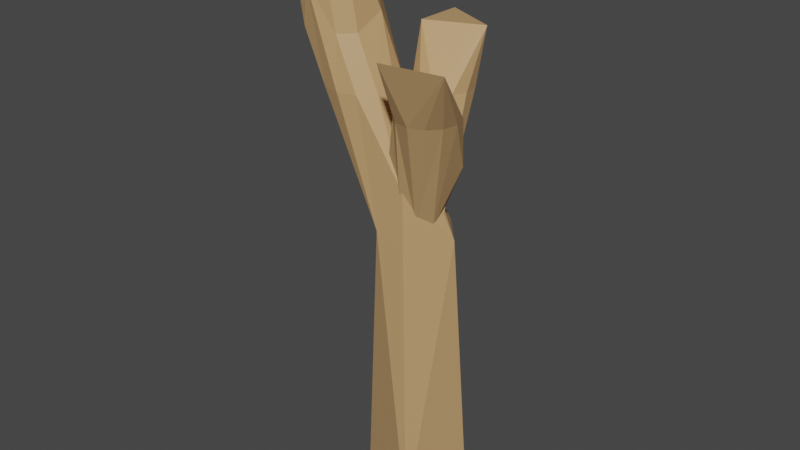 # Source: deadTree.blend  (saved by Blender 2.80.75; exported with 4.5.12 LTS)
import bpy
from mathutils import Matrix  # noqa: F401  (used for matrix-valued properties, if any)

bpy.ops.wm.read_factory_settings(use_empty=True)
scene = bpy.context.scene
scene.name = 'Scene'

# ---- collections
col_collection = bpy.data.collections.new('Collection'); scene.collection.children.link(col_collection)

# ---- materials (node trees are filled in below, after node groups)
mat_material_002 = bpy.data.materials.new('Material.002')
mat_material_002.use_transparent_shadow = False

# ---- material node trees
mat_material_002.use_nodes = True; mat_material_002.node_tree.nodes.clear()
_N = mat_material_002.node_tree.nodes; _L = mat_material_002.node_tree.links
n0 = _N.new('ShaderNodeOutputMaterial'); n0.name = 'Material Output'; n0.location = (300, 300)
n1 = _N.new('ShaderNodeBsdfPrincipled'); n1.name = 'Principled BSDF'; n1.location = (10, 300)
n1.distribution = 'GGX'
n1.subsurface_method = 'BURLEY'
n1.inputs[0].default_value = (0.5333, 0.3231, 0.147, 1.0)
n1.inputs[3].default_value = 1.45
n1.inputs[27].default_value = (0.0, 0.0, 0.0, 1.0)
n1.inputs[28].default_value = 1.0
_L.new(n1.outputs[0], n0.inputs[0])
n0.is_active_output = True

# ---- world
world_world = bpy.data.worlds.new('World'); scene.world = world_world
world_world.use_nodes = True; world_world.node_tree.nodes.clear()
_N = world_world.node_tree.nodes; _L = world_world.node_tree.links
n0 = _N.new('ShaderNodeOutputWorld'); n0.name = 'World Output'; n0.location = (300, 300)
n1 = _N.new('ShaderNodeBackground'); n1.name = 'Background'; n1.location = (10, 300)
n1.inputs[0].default_value = (0.05088, 0.05088, 0.05088, 1.0)
_L.new(n1.outputs[0], n0.inputs[0])
n0.is_active_output = True
world_world.color = (0.05088, 0.05088, 0.05088)
world_world.use_sun_shadow = False
world_world.sun_shadow_jitter_overblur = 0.0

# ---- meshes
me_cylinder = bpy.data.meshes.new('Cylinder')
me_cylinder.from_pydata([(4.46e-09, 1.298, -1.0), (-1.924e-10, 0.9918, 0.6308), (0.6492, 1.125, -1.0), (0.4959, 0.859, 0.6308), (1.125, 0.6492, -1.0), (0.859, 0.4959, 0.6308), (1.298, -1.424e-08, -1.0), (0.9918, -4.467e-08, 0.6308), (1.125, -0.6492, -1.0), (0.859, -0.4959, 0.6308), (0.6492, -1.125, -1.0), (0.4959, -0.859, 0.6308), (2.005e-07, -1.298, -1.0), (1.496e-07, -0.9918, 0.6308), (-0.6492, -1.125, -1.0), (-0.4959, -0.859, 0.6308), (-1.125, -0.6493, -1.0), (-0.859, -0.4959, 0.6308), (-1.298, -5.612e-07, -1.0), (-0.9918, -4.624e-07, 0.6308), (-1.125, 0.6492, -1.0), (-0.859, 0.4959, 0.6308), (-0.6493, 1.125, -1.0), (-0.4959, 0.859, 0.6308), (-0.2019, 0.5006, 1.052), (-0.6978, 0.6335, 1.052), (0.1612, 0.1376, 1.052), (0.294, -0.3583, 1.052), (0.1612, -0.8542, 1.052), (-0.2019, -1.217, 1.052), (-0.6978, -1.35, 1.052), (-1.194, -1.217, 1.052), (-1.557, -0.8542, 1.052), (-1.69, -0.3583, 1.052), (-1.557, 0.1376, 1.052), (-1.194, 0.5006, 1.052), (-0.9588, 0.5006, 1.399), (-1.455, 0.6335, 1.399), (-0.5958, 0.1376, 1.399), (-0.4629, -0.3583, 1.399), (-0.5958, -0.8542, 1.399), (-0.9588, -1.217, 1.399), (-1.455, -1.35, 1.399), (-1.951, -1.217, 1.399), (-2.314, -0.8542, 1.399), (-2.447, -0.3583, 1.399), (-2.314, 0.1376, 1.399), (-1.951, 0.5006, 1.399), (-0.9588, 0.5006, 1.399), (-1.455, 0.6335, 1.399), (-0.5958, 0.1376, 1.399), (-0.4629, -0.3583, 1.399), (-0.5958, -0.8542, 1.399), (-0.9588, -1.217, 1.399), (-1.455, -1.35, 1.399), (-1.951, -1.217, 1.399), (-2.314, -0.8542, 1.399), (-2.447, -0.3583, 1.399), (-2.314, 0.1376, 1.399), (-1.951, 0.5006, 1.399), (-0.9588, 0.5006, 1.399), (-1.455, 0.6335, 1.399), (-0.5958, 0.1376, 1.399), (-0.4629, -0.3583, 1.399), (-0.5958, -0.8542, 1.399), (-0.9588, -1.217, 1.399), (-1.455, -1.35, 1.399), (-1.951, -1.217, 1.399), (-2.314, -0.8542, 1.399), (-2.447, -0.3583, 1.399), (-2.314, 0.1376, 1.399), (-1.951, 0.5006, 1.399), (-0.9588, 0.5006, 1.399), (-1.455, 0.6335, 1.399), (-0.5958, 0.1376, 1.399), (-0.4629, -0.3583, 1.399), (-0.5958, -0.8542, 1.399), (-0.9588, -1.217, 1.399), (-1.455, -1.35, 1.399), (-1.951, -1.217, 1.399), (-2.314, -0.8542, 1.399), (-2.447, -0.3583, 1.399), (-2.314, 0.1376, 1.399), (-1.951, 0.5006, 1.399), (-0.9588, 0.5006, 1.399), (-1.455, 0.6335, 1.399), (-0.5958, 0.1376, 1.399), (-0.4629, -0.3583, 1.399), (-0.5958, -0.8542, 1.399), (-0.9588, -1.217, 1.399), (-1.455, -1.35, 1.399), (-1.951, -1.217, 1.399), (-2.314, -0.8542, 1.399), (-2.447, -0.3583, 1.399), (-2.314, 0.1376, 1.399), (-1.951, 0.5006, 1.399), (-0.9588, 0.5006, 1.399), (-1.455, 0.6335, 1.399), (-0.5958, 0.1376, 1.399), (-0.4629, -0.3583, 1.399), (-0.5958, -0.8542, 1.399), (-0.9588, -1.217, 1.399), (-1.455, -1.35, 1.399), (-1.951, -1.217, 1.399), (-2.314, -0.8542, 1.399), (-2.447, -0.3583, 1.399), (-2.314, 0.1376, 1.399), (-1.951, 0.5006, 1.399), (-0.9588, 0.5006, 1.399), (-1.455, 0.6335, 1.399), (-0.5958, 0.1376, 1.399), (-0.4629, -0.3583, 1.399), (-0.5958, -0.8542, 1.399), (-0.9588, -1.217, 1.399), (-1.455, -1.35, 1.399), (-1.951, -1.217, 1.399), (-2.314, -0.8542, 1.399), (-2.447, -0.3583, 1.399), (-2.314, 0.1376, 1.399), (-1.951, 0.5006, 1.399), (-0.9588, 0.5006, 1.399), (-1.455, 0.6335, 1.399), (-0.5958, 0.1376, 1.399), (-0.4629, -0.3583, 1.399), (-0.5958, -0.8542, 1.399), (-0.9588, -1.217, 1.399), (-1.455, -1.35, 1.399), (-1.951, -1.217, 1.399), (-2.314, -0.8542, 1.399), (-2.447, -0.3583, 1.399), (-2.314, 0.1376, 1.399), (-1.951, 0.5006, 1.399), (-1.561, 0.5019, 1.679), (-2.057, 0.6348, 1.679), (-1.198, 0.1389, 1.679), (-1.065, -0.357, 1.679), (-1.198, -0.853, 1.679), (-1.561, -1.216, 1.679), (-2.057, -1.349, 1.679), (-2.553, -1.216, 1.679), (-2.916, -0.853, 1.679), (-3.049, -0.3571, 1.679), (-2.916, 0.1389, 1.679), (-2.553, 0.5019, 1.679), (-0.7132, -0.4307, 0.7297), (-0.8462, -0.03283, 0.7297), (-0.7625, 0.3782, 0.7297), (-0.4845, 0.6924, 0.7297), (-0.08667, 0.8254, 0.7297), (0.3244, 0.7417, 0.7297), (0.6385, 0.4637, 0.7297), (0.7716, 0.06583, 0.7297), (0.6878, -0.3452, 0.7297), (0.4098, -0.6594, 0.7297), (0.01199, -0.7924, 0.7297), (-0.3991, -0.7087, 0.7297), (-0.2875, -0.3468, 1.074), (-0.1544, -0.7446, 1.074), (-0.2038, 0.06427, 1.074), (0.07426, 0.3784, 1.074), (0.4721, 0.5114, 1.074), (0.8832, 0.4277, 1.074), (1.197, 0.1497, 1.074), (1.33, -0.2481, 1.074), (1.247, -0.6592, 1.074), (0.9686, -0.9733, 1.074), (0.5708, -1.106, 1.074), (0.1597, -1.023, 1.074), (0.05379, -0.8626, 1.357), (0.1868, -1.26, 1.357), (0.1375, -0.4515, 1.357), (0.4155, -0.1374, 1.357), (0.8134, -0.004344, 1.357), (1.224, -0.08805, 1.357), (1.539, -0.3661, 1.357), (1.672, -0.7639, 1.357), (1.588, -1.175, 1.357), (1.31, -1.489, 1.357), (0.912, -1.622, 1.357), (0.501, -1.538, 1.357), (0.05379, -0.8626, 1.357), (0.1868, -1.26, 1.357), (0.1375, -0.4515, 1.357), (0.4155, -0.1374, 1.357), (0.8134, -0.004344, 1.357), (1.224, -0.08805, 1.357), (1.539, -0.3661, 1.357), (1.672, -0.7639, 1.357), (1.588, -1.175, 1.357), (1.31, -1.489, 1.357), (0.912, -1.622, 1.357), (0.501, -1.538, 1.357), (0.05379, -0.8626, 1.357), (0.1868, -1.26, 1.357), (0.1375, -0.4515, 1.357), (0.4155, -0.1374, 1.357), (0.8134, -0.004344, 1.357), (1.224, -0.08805, 1.357), (1.539, -0.3661, 1.357), (1.672, -0.7639, 1.357), (1.588, -1.175, 1.357), (1.31, -1.489, 1.357), (0.912, -1.622, 1.357), (0.501, -1.538, 1.357), (0.05379, -0.8626, 1.357), (0.1868, -1.26, 1.357), (0.1375, -0.4515, 1.357), (0.4155, -0.1374, 1.357), (0.8134, -0.004344, 1.357), (1.224, -0.08805, 1.357), (1.539, -0.3661, 1.357), (1.672, -0.7639, 1.357), (1.588, -1.175, 1.357), (1.31, -1.489, 1.357), (0.912, -1.622, 1.357), (0.501, -1.538, 1.357), (0.05379, -0.8626, 1.357), (0.1868, -1.26, 1.357), (0.1375, -0.4515, 1.357), (0.4155, -0.1374, 1.357), (0.8134, -0.004344, 1.357), (1.224, -0.08805, 1.357), (1.539, -0.3661, 1.357), (1.672, -0.7639, 1.357), (1.588, -1.175, 1.357), (1.31, -1.489, 1.357), (0.912, -1.622, 1.357), (0.501, -1.538, 1.357), (0.05379, -0.8626, 1.357), (0.1868, -1.26, 1.357), (0.1375, -0.4515, 1.357), (0.4155, -0.1374, 1.357), (0.8134, -0.004344, 1.357), (1.224, -0.08805, 1.357), (1.539, -0.3661, 1.357), (1.672, -0.7639, 1.357), (1.588, -1.175, 1.357), (1.31, -1.489, 1.357), (0.912, -1.622, 1.357), (0.501, -1.538, 1.357), (0.05379, -0.8626, 1.357), (0.1868, -1.26, 1.357), (0.1375, -0.4515, 1.357), (0.4155, -0.1374, 1.357), (0.8134, -0.004344, 1.357), (1.224, -0.08805, 1.357), (1.539, -0.3661, 1.357), (1.672, -0.7639, 1.357), (1.588, -1.175, 1.357), (1.31, -1.489, 1.357), (0.912, -1.622, 1.357), (0.501, -1.538, 1.357), (0.05379, -0.8626, 1.357), (0.1868, -1.26, 1.357), (0.1375, -0.4515, 1.357), (0.4155, -0.1374, 1.357), (0.8134, -0.004344, 1.357), (1.224, -0.08805, 1.357), (1.539, -0.3661, 1.357), (1.672, -0.7639, 1.357), (1.588, -1.175, 1.357), (1.31, -1.489, 1.357), (0.912, -1.622, 1.357), (0.501, -1.538, 1.357), (0.551, -2.108, 1.681), (0.6841, -2.506, 1.681), (0.6347, -1.697, 1.681), (0.9128, -1.383, 1.681), (1.311, -1.25, 1.681), (1.722, -1.334, 1.681), (2.036, -1.612, 1.681), (2.169, -2.01, 1.681), (2.085, -2.421, 1.681), (1.807, -2.735, 1.681), (1.409, -2.868, 1.681), (0.9982, -2.784, 1.681), (0.714, -0.1891, 0.7297), (0.5497, -0.5751, 0.7297), (0.2144, -0.8273, 0.7297), (-0.202, -0.878, 0.7297), (-0.588, -0.7137, 0.7297), (-0.8401, -0.3785, 0.7297), (-0.8909, 0.03794, 0.7297), (-0.7266, 0.4239, 0.7297), (-0.3913, 0.6761, 0.7297), (0.0251, 0.7268, 0.7297), (0.4111, 0.5625, 0.7297), (0.6632, 0.2273, 0.7297), (0.3397, 0.03041, 1.074), (0.504, 0.4164, 1.074), (0.004428, -0.2217, 1.074), (-0.412, -0.2725, 1.074), (-0.798, -0.1082, 1.074), (-1.05, 0.2271, 1.074), (-1.101, 0.6435, 1.074), (-0.9366, 1.029, 1.074), (-0.6013, 1.282, 1.074), (-0.1849, 1.332, 1.074), (0.2011, 1.168, 1.074), (0.4532, 0.8328, 1.074), (0.4263, 0.6428, 1.357), (0.5906, 1.029, 1.357), (0.09108, 0.3906, 1.357), (-0.3253, 0.3399, 1.357), (-0.7113, 0.5042, 1.357), (-0.9635, 0.8394, 1.357), (-1.014, 1.256, 1.357), (-0.8499, 1.642, 1.357), (-0.5147, 1.894, 1.357), (-0.09826, 1.945, 1.357), (0.2877, 1.78, 1.357), (0.5399, 1.445, 1.357), (0.4263, 0.6428, 1.357), (0.5906, 1.029, 1.357), (0.09108, 0.3906, 1.357), (-0.3253, 0.3399, 1.357), (-0.7113, 0.5042, 1.357), (-0.9635, 0.8394, 1.357), (-1.014, 1.256, 1.357), (-0.8499, 1.642, 1.357), (-0.5147, 1.894, 1.357), (-0.09826, 1.945, 1.357), (0.2877, 1.78, 1.357), (0.5399, 1.445, 1.357), (0.4263, 0.6428, 1.357), (0.5906, 1.029, 1.357), (0.09108, 0.3906, 1.357), (-0.3253, 0.3399, 1.357), (-0.7113, 0.5042, 1.357), (-0.9635, 0.8394, 1.357), (-1.014, 1.256, 1.357), (-0.8499, 1.642, 1.357), (-0.5147, 1.894, 1.357), (-0.09826, 1.945, 1.357), (0.2877, 1.78, 1.357), (0.5399, 1.445, 1.357), (0.4263, 0.6428, 1.357), (0.5906, 1.029, 1.357), (0.09108, 0.3906, 1.357), (-0.3253, 0.3399, 1.357), (-0.7113, 0.5042, 1.357), (-0.9635, 0.8394, 1.357), (-1.014, 1.256, 1.357), (-0.8499, 1.642, 1.357), (-0.5147, 1.894, 1.357), (-0.09826, 1.945, 1.357), (0.2877, 1.78, 1.357), (0.5399, 1.445, 1.357), (0.4263, 0.6428, 1.357), (0.5906, 1.029, 1.357), (0.09108, 0.3906, 1.357), (-0.3253, 0.3399, 1.357), (-0.7113, 0.5042, 1.357), (-0.9635, 0.8394, 1.357), (-1.014, 1.256, 1.357), (-0.8499, 1.642, 1.357), (-0.5147, 1.894, 1.357), (-0.09826, 1.945, 1.357), (0.2877, 1.78, 1.357), (0.5399, 1.445, 1.357), (0.4263, 0.6428, 1.357), (0.5906, 1.029, 1.357), (0.09108, 0.3906, 1.357), (-0.3253, 0.3399, 1.357), (-0.7113, 0.5042, 1.357), (-0.9635, 0.8394, 1.357), (-1.014, 1.256, 1.357), (-0.8499, 1.642, 1.357), (-0.5147, 1.894, 1.357), (-0.09826, 1.945, 1.357), (0.2877, 1.78, 1.357), (0.5399, 1.445, 1.357), (0.4263, 0.6428, 1.357), (0.5906, 1.029, 1.357), (0.09108, 0.3906, 1.357), (-0.3253, 0.3399, 1.357), (-0.7113, 0.5042, 1.357), (-0.9635, 0.8394, 1.357), (-1.014, 1.256, 1.357), (-0.8499, 1.642, 1.357), (-0.5147, 1.894, 1.357), (-0.09826, 1.945, 1.357), (0.2877, 1.78, 1.357), (0.5399, 1.445, 1.357), (0.4263, 0.6428, 1.357), (0.5906, 1.029, 1.357), (0.09108, 0.3906, 1.357), (-0.3253, 0.3399, 1.357), (-0.7113, 0.5042, 1.357), (-0.9635, 0.8394, 1.357), (-1.014, 1.256, 1.357), (-0.8499, 1.642, 1.357), (-0.5147, 1.894, 1.357), (-0.09826, 1.945, 1.357), (0.2877, 1.78, 1.357), (0.5399, 1.445, 1.357), (0.4927, 1.112, 1.681), (0.657, 1.498, 1.681), (0.1575, 0.8598, 1.681), (-0.259, 0.809, 1.681), (-0.6449, 0.9733, 1.681), (-0.8971, 1.309, 1.681), (-0.9478, 1.725, 1.681), (-0.7836, 2.111, 1.681), (-0.4483, 2.363, 1.681), (-0.03188, 2.414, 1.681), (0.3541, 2.25, 1.681), (0.6063, 1.914, 1.681), (-2.077, 0.5006, 2.265), (-2.573, 0.6335, 2.265), (-1.714, -0.8542, 2.265), (-3.069, -1.217, 2.265), (-3.432, 0.1376, 2.265), (-3.069, 0.5006, 2.265), (-2.077, 0.5006, 2.265), (-1.496, 0.1381, 2.017), (-1.363, -0.3578, 2.017), (-1.714, -0.8542, 2.265), (-1.714, -0.8542, 2.265), (-1.826, -1.217, 1.98), (-2.322, -1.35, 1.98), (-3.069, -1.217, 2.265), (-3.114, -1.172, 2.265), (-3.281, -0.8539, 2.094), (-3.414, -0.3579, 2.094), (-3.448, 0.07603, 2.265)], [], [(0, 1, 3, 2), (2, 3, 5, 4), (4, 5, 7, 6), (6, 7, 9, 8), (8, 9, 11, 10), (10, 11, 13, 12), (12, 13, 15, 14), (14, 15, 17, 16), (16, 17, 19, 18), (18, 19, 21, 20), (1, 23, 35, 25), (20, 21, 23, 22), (22, 23, 1, 0), (0, 2, 4, 6, 8, 10, 12, 14, 16, 18, 20, 22), (31, 30, 42, 43), (3, 1, 25, 24), (7, 5, 26, 27), (23, 21, 34, 35), (5, 3, 24, 26), (21, 19, 33, 34), (19, 17, 32, 33), (17, 15, 31, 32), (15, 13, 30, 31), (13, 11, 29, 30), (11, 9, 28, 29), (9, 7, 27, 28), (46, 45, 57, 58), (28, 27, 39, 40), (35, 34, 46, 47), (24, 25, 37, 36), (32, 31, 43, 44), (29, 28, 40, 41), (25, 35, 47, 37), (26, 24, 36, 38), (33, 32, 44, 45), (30, 29, 41, 42), (27, 26, 38, 39), (34, 33, 45, 46), (51, 50, 74, 75), (43, 42, 54, 55), (40, 39, 51, 52), (47, 46, 58, 59), (36, 37, 49, 48), (44, 43, 55, 56), (41, 40, 52, 53), (37, 47, 59, 49), (38, 36, 48, 50), (45, 44, 56, 57), (42, 41, 53, 54), (39, 38, 50, 51), (51, 50, 62, 63), (58, 57, 69, 70), (55, 54, 66, 67), (52, 51, 63, 64), (59, 58, 70, 71), (48, 49, 61, 60), (56, 55, 67, 68), (53, 52, 64, 65), (49, 59, 71, 61), (50, 48, 60, 62), (57, 56, 68, 69), (54, 53, 65, 66), (78, 77, 89, 90), (58, 57, 81, 82), (55, 54, 78, 79), (52, 51, 75, 76), (59, 58, 82, 83), (48, 49, 73, 72), (56, 55, 79, 80), (53, 52, 76, 77), (49, 59, 83, 73), (50, 48, 72, 74), (57, 56, 80, 81), (54, 53, 77, 78), (90, 89, 101, 102), (75, 74, 86, 87), (82, 81, 93, 94), (79, 78, 90, 91), (76, 75, 87, 88), (83, 82, 94, 95), (72, 73, 85, 84), (80, 79, 91, 92), (77, 76, 88, 89), (73, 83, 95, 85), (74, 72, 84, 86), (81, 80, 92, 93), (105, 104, 116, 117), (87, 86, 98, 99), (94, 93, 105, 106), (91, 90, 102, 103), (88, 87, 99, 100), (95, 94, 106, 107), (84, 85, 97, 96), (92, 91, 103, 104), (89, 88, 100, 101), (85, 95, 107, 97), (86, 84, 96, 98), (93, 92, 104, 105), (110, 108, 120, 122), (102, 101, 113, 114), (99, 98, 110, 111), (106, 105, 117, 118), (103, 102, 114, 115), (100, 99, 111, 112), (107, 106, 118, 119), (96, 97, 109, 108), (104, 103, 115, 116), (101, 100, 112, 113), (97, 107, 119, 109), (98, 96, 108, 110), (121, 131, 143, 133), (117, 116, 128, 129), (114, 113, 125, 126), (111, 110, 122, 123), (118, 117, 129, 130), (115, 114, 126, 127), (112, 111, 123, 124), (119, 118, 130, 131), (108, 109, 121, 120), (116, 115, 127, 128), (113, 112, 124, 125), (109, 119, 131, 121), (122, 120, 132, 134), (129, 128, 140, 141), (126, 125, 137, 138), (123, 122, 134, 135), (130, 129, 141, 142), (127, 126, 138, 139), (124, 123, 135, 136), (131, 130, 142, 143), (120, 121, 133, 132), (128, 127, 139, 140), (125, 124, 136, 137), (144, 155, 167, 157), (163, 162, 174, 175), (145, 144, 157, 156), (147, 146, 158, 159), (155, 154, 166, 167), (146, 145, 156, 158), (154, 153, 165, 166), (153, 152, 164, 165), (152, 151, 163, 164), (151, 150, 162, 163), (150, 149, 161, 162), (149, 148, 160, 161), (148, 147, 159, 160), (178, 177, 189, 190), (160, 159, 171, 172), (167, 166, 178, 179), (156, 157, 169, 168), (164, 163, 175, 176), (161, 160, 172, 173), (157, 167, 179, 169), (158, 156, 168, 170), (165, 164, 176, 177), (162, 161, 173, 174), (159, 158, 170, 171), (166, 165, 177, 178), (183, 182, 206, 207), (175, 174, 186, 187), (172, 171, 183, 184), (179, 178, 190, 191), (168, 169, 181, 180), (176, 175, 187, 188), (173, 172, 184, 185), (169, 179, 191, 181), (170, 168, 180, 182), (177, 176, 188, 189), (174, 173, 185, 186), (171, 170, 182, 183), (183, 182, 194, 195), (190, 189, 201, 202), (187, 186, 198, 199), (184, 183, 195, 196), (191, 190, 202, 203), (180, 181, 193, 192), (188, 187, 199, 200), (185, 184, 196, 197), (181, 191, 203, 193), (182, 180, 192, 194), (189, 188, 200, 201), (186, 185, 197, 198), (210, 209, 221, 222), (190, 189, 213, 214), (187, 186, 210, 211), (184, 183, 207, 208), (191, 190, 214, 215), (180, 181, 205, 204), (188, 187, 211, 212), (185, 184, 208, 209), (181, 191, 215, 205), (182, 180, 204, 206), (189, 188, 212, 213), (186, 185, 209, 210), (222, 221, 233, 234), (207, 206, 218, 219), (214, 213, 225, 226), (211, 210, 222, 223), (208, 207, 219, 220), (215, 214, 226, 227), (204, 205, 217, 216), (212, 211, 223, 224), (209, 208, 220, 221), (205, 215, 227, 217), (206, 204, 216, 218), (213, 212, 224, 225), (237, 236, 248, 249), (219, 218, 230, 231), (226, 225, 237, 238), (223, 222, 234, 235), (220, 219, 231, 232), (227, 226, 238, 239), (216, 217, 229, 228), (224, 223, 235, 236), (221, 220, 232, 233), (217, 227, 239, 229), (218, 216, 228, 230), (225, 224, 236, 237), (242, 240, 252, 254), (234, 233, 245, 246), (231, 230, 242, 243), (238, 237, 249, 250), (235, 234, 246, 247), (232, 231, 243, 244), (239, 238, 250, 251), (228, 229, 241, 240), (236, 235, 247, 248), (233, 232, 244, 245), (229, 239, 251, 241), (230, 228, 240, 242), (253, 263, 275, 265), (249, 248, 260, 261), (246, 245, 257, 258), (243, 242, 254, 255), (250, 249, 261, 262), (247, 246, 258, 259), (244, 243, 255, 256), (251, 250, 262, 263), (240, 241, 253, 252), (248, 247, 259, 260), (245, 244, 256, 257), (241, 251, 263, 253), (264, 265, 275, 274, 273, 272, 271, 270, 269, 268, 267, 266), (254, 252, 264, 266), (261, 260, 272, 273), (258, 257, 269, 270), (255, 254, 266, 267), (262, 261, 273, 274), (259, 258, 270, 271), (256, 255, 267, 268), (263, 262, 274, 275), (252, 253, 265, 264), (260, 259, 271, 272), (257, 256, 268, 269), (276, 287, 299, 289), (295, 294, 306, 307), (277, 276, 289, 288), (279, 278, 290, 291), (287, 286, 298, 299), (278, 277, 288, 290), (286, 285, 297, 298), (285, 284, 296, 297), (284, 283, 295, 296), (283, 282, 294, 295), (282, 281, 293, 294), (281, 280, 292, 293), (280, 279, 291, 292), (310, 309, 321, 322), (292, 291, 303, 304), (299, 298, 310, 311), (288, 289, 301, 300), (296, 295, 307, 308), (293, 292, 304, 305), (289, 299, 311, 301), (290, 288, 300, 302), (297, 296, 308, 309), (294, 293, 305, 306), (291, 290, 302, 303), (298, 297, 309, 310), (315, 314, 338, 339), (307, 306, 318, 319), (304, 303, 315, 316), (311, 310, 322, 323), (300, 301, 313, 312), (308, 307, 319, 320), (305, 304, 316, 317), (301, 311, 323, 313), (302, 300, 312, 314), (309, 308, 320, 321), (306, 305, 317, 318), (303, 302, 314, 315), (315, 314, 326, 327), (322, 321, 333, 334), (319, 318, 330, 331), (316, 315, 327, 328), (323, 322, 334, 335), (312, 313, 325, 324), (320, 319, 331, 332), (317, 316, 328, 329), (313, 323, 335, 325), (314, 312, 324, 326), (321, 320, 332, 333), (318, 317, 329, 330), (342, 341, 353, 354), (322, 321, 345, 346), (319, 318, 342, 343), (316, 315, 339, 340), (323, 322, 346, 347), (312, 313, 337, 336), (320, 319, 343, 344), (317, 316, 340, 341), (313, 323, 347, 337), (314, 312, 336, 338), (321, 320, 344, 345), (318, 317, 341, 342), (354, 353, 365, 366), (339, 338, 350, 351), (346, 345, 357, 358), (343, 342, 354, 355), (340, 339, 351, 352), (347, 346, 358, 359), (336, 337, 349, 348), (344, 343, 355, 356), (341, 340, 352, 353), (337, 347, 359, 349), (338, 336, 348, 350), (345, 344, 356, 357), (369, 368, 380, 381), (351, 350, 362, 363), (358, 357, 369, 370), (355, 354, 366, 367), (352, 351, 363, 364), (359, 358, 370, 371), (348, 349, 361, 360), (356, 355, 367, 368), (353, 352, 364, 365), (349, 359, 371, 361), (350, 348, 360, 362), (357, 356, 368, 369), (374, 372, 384, 386), (366, 365, 377, 378), (363, 362, 374, 375), (370, 369, 381, 382), (367, 366, 378, 379), (364, 363, 375, 376), (371, 370, 382, 383), (360, 361, 373, 372), (368, 367, 379, 380), (365, 364, 376, 377), (361, 371, 383, 373), (362, 360, 372, 374), (385, 395, 407, 397), (381, 380, 392, 393), (378, 377, 389, 390), (375, 374, 386, 387), (382, 381, 393, 394), (379, 378, 390, 391), (376, 375, 387, 388), (383, 382, 394, 395), (372, 373, 385, 384), (380, 379, 391, 392), (377, 376, 388, 389), (373, 383, 395, 385), (396, 397, 407, 406, 405, 404, 403, 402, 401, 400, 399, 398), (386, 384, 396, 398), (393, 392, 404, 405), (390, 389, 401, 402), (387, 386, 398, 399), (394, 393, 405, 406), (391, 390, 402, 403), (388, 387, 399, 400), (395, 394, 406, 407), (384, 385, 397, 396), (392, 391, 403, 404), (389, 388, 400, 401), (135, 134, 415, 416), (143, 142, 412, 413), (132, 133, 409, 408), (142, 141, 424, 425, 412), (139, 138, 420, 421, 411), (133, 143, 413, 409), (138, 137, 419, 420), (140, 139, 411, 422, 423), (137, 136, 410, 418, 419), (136, 135, 416, 417, 410), (416, 415, 414, 417), (134, 132, 408, 414, 415), (420, 419, 418, 421), (141, 140, 423, 424), (424, 423, 422, 425), (408, 409, 413, 412, 425, 422, 411, 421, 418, 410, 417, 414)])
_uv = me_cylinder.uv_layers.new(name='UVMap')
_uv.uv.foreach_set('vector', [1.0, 0.5, 1.0, 1.0, 0.9167, 1.0, 0.9167, 0.5, 0.9167, 0.5, 0.9167, 1.0, 0.8333, 1.0, 0.8333, 0.5, 0.8333, 0.5, 0.8333, 1.0, 0.75, 1.0, 0.75, 0.5, 0.75, 0.5, 0.75, 1.0, 0.6667, 1.0, 0.6667, 0.5, 0.6667, 0.5, 0.6667, 1.0, 0.5833, 1.0, 0.5833, 0.5, 0.5833, 0.5, 0.5833, 1.0, 0.5, 1.0, 0.5, 0.5, 0.5, 0.5, 0.5, 1.0, 0.4167, 1.0, 0.4167, 0.5, 0.4167, 0.5, 0.4167, 1.0, 0.3333, 1.0, 0.3333, 0.5, 0.3333, 0.5, 0.3333, 1.0, 0.25, 1.0, 0.25, 0.5, 0.25, 0.5, 0.25, 1.0, 0.1667, 1.0, 0.1667, 0.5, 7.451e-08, 1.0, 0.08333, 1.0, 0.08333, 1.0, 7.451e-08, 1.0, 0.1667, 0.5, 0.1667, 1.0, 0.08333, 1.0, 0.08333, 0.5, 0.08333, 0.5, 0.08333, 1.0, 7.451e-08, 1.0, 7.451e-08, 0.5, 0.75, 0.49, 0.87, 0.4578, 0.9578, 0.37, 0.99, 0.25, 0.9578, 0.13, 0.87, 0.04215, 0.75, 0.01, 0.63, 0.04215, 0.5422, 0.13, 0.51, 0.25, 0.5422, 0.37, 0.63, 0.4578, 0.4167, 1.0, 0.5, 1.0, 0.5, 1.0, 0.4167, 1.0, 0.9167, 1.0, 1.0, 1.0, 1.0, 1.0, 0.9167, 1.0, 0.75, 1.0, 0.8333, 1.0, 0.8333, 1.0, 0.75, 1.0, 0.08333, 1.0, 0.1667, 1.0, 0.1667, 1.0, 0.08333, 1.0, 0.8333, 1.0, 0.9167, 1.0, 0.9167, 1.0, 0.8333, 1.0, 0.1667, 1.0, 0.25, 1.0, 0.25, 1.0, 0.1667, 1.0, 0.25, 1.0, 0.3333, 1.0, 0.3333, 1.0, 0.25, 1.0, 0.3333, 1.0, 0.4167, 1.0, 0.4167, 1.0, 0.3333, 1.0, 0.4167, 1.0, 0.5, 1.0, 0.5, 1.0, 0.4167, 1.0, 0.5, 1.0, 0.5833, 1.0, 0.5833, 1.0, 0.5, 1.0, 0.5833, 1.0, 0.6667, 1.0, 0.6667, 1.0, 0.5833, 1.0, 0.6667, 1.0, 0.75, 1.0, 0.75, 1.0, 0.6667, 1.0, 0.1667, 1.0, 0.25, 1.0, 0.25, 1.0, 0.1667, 1.0, 0.6667, 1.0, 0.75, 1.0, 0.75, 1.0, 0.6667, 1.0, 0.08333, 1.0, 0.1667, 1.0, 0.1667, 1.0, 0.08333, 1.0, 0.9167, 1.0, 1.0, 1.0, 1.0, 1.0, 0.9167, 1.0, 0.3333, 1.0, 0.4167, 1.0, 0.4167, 1.0, 0.3333, 1.0, 0.5833, 1.0, 0.6667, 1.0, 0.6667, 1.0, 0.5833, 1.0, 7.451e-08, 1.0, 0.08333, 1.0, 0.08333, 1.0, 7.451e-08, 1.0, 0.8333, 1.0, 0.9167, 1.0, 0.9167, 1.0, 0.8333, 1.0, 0.25, 1.0, 0.3333, 1.0, 0.3333, 1.0, 0.25, 1.0, 0.5, 1.0, 0.5833, 1.0, 0.5833, 1.0, 0.5, 1.0, 0.75, 1.0, 0.8333, 1.0, 0.8333, 1.0, 0.75, 1.0, 0.1667, 1.0, 0.25, 1.0, 0.25, 1.0, 0.1667, 1.0, 0.75, 1.0, 0.8333, 1.0, 0.8333, 1.0, 0.75, 1.0, 0.4167, 1.0, 0.5, 1.0, 0.5, 1.0, 0.4167, 1.0, 0.6667, 1.0, 0.75, 1.0, 0.75, 1.0, 0.6667, 1.0, 0.08333, 1.0, 0.1667, 1.0, 0.1667, 1.0, 0.08333, 1.0, 0.9167, 1.0, 1.0, 1.0, 1.0, 1.0, 0.9167, 1.0, 0.3333, 1.0, 0.4167, 1.0, 0.4167, 1.0, 0.3333, 1.0, 0.5833, 1.0, 0.6667, 1.0, 0.6667, 1.0, 0.5833, 1.0, 7.451e-08, 1.0, 0.08333, 1.0, 0.08333, 1.0, 7.451e-08, 1.0, 0.8333, 1.0, 0.9167, 1.0, 0.9167, 1.0, 0.8333, 1.0, 0.25, 1.0, 0.3333, 1.0, 0.3333, 1.0, 0.25, 1.0, 0.5, 1.0, 0.5833, 1.0, 0.5833, 1.0, 0.5, 1.0, 0.75, 1.0, 0.8333, 1.0, 0.8333, 1.0, 0.75, 1.0, 0.49, 0.25, 0.4578, 0.37, 0.4578, 0.37, 0.49, 0.25, 0.04215, 0.37, 0.01, 0.25, 0.01, 0.25, 0.04215, 0.37, 0.13, 0.04215, 0.25, 0.01, 0.25, 0.01, 0.13, 0.04215, 0.4578, 0.13, 0.49, 0.25, 0.49, 0.25, 0.4578, 0.13, 0.13, 0.4578, 0.04215, 0.37, 0.04215, 0.37, 0.13, 0.4578, 0.37, 0.4578, 0.25, 0.49, 0.25, 0.49, 0.37, 0.4578, 0.04215, 0.13, 0.13, 0.04215, 0.13, 0.04215, 0.04215, 0.13, 0.37, 0.04215, 0.4578, 0.13, 0.4578, 0.13, 0.37, 0.04215, 0.25, 0.49, 0.13, 0.4578, 0.13, 0.4578, 0.25, 0.49, 0.4578, 0.37, 0.37, 0.4578, 0.37, 0.4578, 0.4578, 0.37, 0.01, 0.25, 0.04215, 0.13, 0.04215, 0.13, 0.01, 0.25, 0.25, 0.01, 0.37, 0.04215, 0.37, 0.04215, 0.25, 0.01, 0.5, 1.0, 0.5833, 1.0, 0.5833, 1.0, 0.5, 1.0, 0.1667, 1.0, 0.25, 1.0, 0.25, 1.0, 0.1667, 1.0, 0.4167, 1.0, 0.5, 1.0, 0.5, 1.0, 0.4167, 1.0, 0.6667, 1.0, 0.75, 1.0, 0.75, 1.0, 0.6667, 1.0, 0.08333, 1.0, 0.1667, 1.0, 0.1667, 1.0, 0.08333, 1.0, 0.9167, 1.0, 1.0, 1.0, 1.0, 1.0, 0.9167, 1.0, 0.3333, 1.0, 0.4167, 1.0, 0.4167, 1.0, 0.3333, 1.0, 0.5833, 1.0, 0.6667, 1.0, 0.6667, 1.0, 0.5833, 1.0, 7.451e-08, 1.0, 0.08333, 1.0, 0.08333, 1.0, 7.451e-08, 1.0, 0.8333, 1.0, 0.9167, 1.0, 0.9167, 1.0, 0.8333, 1.0, 0.25, 1.0, 0.3333, 1.0, 0.3333, 1.0, 0.25, 1.0, 0.5, 1.0, 0.5833, 1.0, 0.5833, 1.0, 0.5, 1.0, 0.5, 1.0, 0.5833, 1.0, 0.5833, 1.0, 0.5, 1.0, 0.75, 1.0, 0.8333, 1.0, 0.8333, 1.0, 0.75, 1.0, 0.1667, 1.0, 0.25, 1.0, 0.25, 1.0, 0.1667, 1.0, 0.4167, 1.0, 0.5, 1.0, 0.5, 1.0, 0.4167, 1.0, 0.6667, 1.0, 0.75, 1.0, 0.75, 1.0, 0.6667, 1.0, 0.08333, 1.0, 0.1667, 1.0, 0.1667, 1.0, 0.08333, 1.0, 0.9167, 1.0, 1.0, 1.0, 1.0, 1.0, 0.9167, 1.0, 0.3333, 1.0, 0.4167, 1.0, 0.4167, 1.0, 0.3333, 1.0, 0.5833, 1.0, 0.6667, 1.0, 0.6667, 1.0, 0.5833, 1.0, 7.451e-08, 1.0, 0.08333, 1.0, 0.08333, 1.0, 7.451e-08, 1.0, 0.8333, 1.0, 0.9167, 1.0, 0.9167, 1.0, 0.8333, 1.0, 0.25, 1.0, 0.3333, 1.0, 0.3333, 1.0, 0.25, 1.0, 0.25, 1.0, 0.3333, 1.0, 0.3333, 1.0, 0.25, 1.0, 0.75, 1.0, 0.8333, 1.0, 0.8333, 1.0, 0.75, 1.0, 0.1667, 1.0, 0.25, 1.0, 0.25, 1.0, 0.1667, 1.0, 0.4167, 1.0, 0.5, 1.0, 0.5, 1.0, 0.4167, 1.0, 0.6667, 1.0, 0.75, 1.0, 0.75, 1.0, 0.6667, 1.0, 0.08333, 1.0, 0.1667, 1.0, 0.1667, 1.0, 0.08333, 1.0, 0.9167, 1.0, 1.0, 1.0, 1.0, 1.0, 0.9167, 1.0, 0.3333, 1.0, 0.4167, 1.0, 0.4167, 1.0, 0.3333, 1.0, 0.5833, 1.0, 0.6667, 1.0, 0.6667, 1.0, 0.5833, 1.0, 7.451e-08, 1.0, 0.08333, 1.0, 0.08333, 1.0, 7.451e-08, 1.0, 0.8333, 1.0, 0.9167, 1.0, 0.9167, 1.0, 0.8333, 1.0, 0.25, 1.0, 0.3333, 1.0, 0.3333, 1.0, 0.25, 1.0, 0.8333, 1.0, 0.9167, 1.0, 0.9167, 1.0, 0.8333, 1.0, 0.5, 1.0, 0.5833, 1.0, 0.5833, 1.0, 0.5, 1.0, 0.75, 1.0, 0.8333, 1.0, 0.8333, 1.0, 0.75, 1.0, 0.1667, 1.0, 0.25, 1.0, 0.25, 1.0, 0.1667, 1.0, 0.4167, 1.0, 0.5, 1.0, 0.5, 1.0, 0.4167, 1.0, 0.6667, 1.0, 0.75, 1.0, 0.75, 1.0, 0.6667, 1.0, 0.08333, 1.0, 0.1667, 1.0, 0.1667, 1.0, 0.08333, 1.0, 0.9167, 1.0, 1.0, 1.0, 1.0, 1.0, 0.9167, 1.0, 0.3333, 1.0, 0.4167, 1.0, 0.4167, 1.0, 0.3333, 1.0, 0.5833, 1.0, 0.6667, 1.0, 0.6667, 1.0, 0.5833, 1.0, 7.451e-08, 1.0, 0.08333, 1.0, 0.08333, 1.0, 7.451e-08, 1.0, 0.8333, 1.0, 0.9167, 1.0, 0.9167, 1.0, 0.8333, 1.0, 7.451e-08, 1.0, 0.08333, 1.0, 0.08333, 1.0, 7.451e-08, 1.0, 0.25, 1.0, 0.3333, 1.0, 0.3333, 1.0, 0.25, 1.0, 0.5, 1.0, 0.5833, 1.0, 0.5833, 1.0, 0.5, 1.0, 0.75, 1.0, 0.8333, 1.0, 0.8333, 1.0, 0.75, 1.0, 0.1667, 1.0, 0.25, 1.0, 0.25, 1.0, 0.1667, 1.0, 0.4167, 1.0, 0.5, 1.0, 0.5, 1.0, 0.4167, 1.0, 0.6667, 1.0, 0.75, 1.0, 0.75, 1.0, 0.6667, 1.0, 0.08333, 1.0, 0.1667, 1.0, 0.1667, 1.0, 0.08333, 1.0, 0.9167, 1.0, 1.0, 1.0, 1.0, 1.0, 0.9167, 1.0, 0.3333, 1.0, 0.4167, 1.0, 0.4167, 1.0, 0.3333, 1.0, 0.5833, 1.0, 0.6667, 1.0, 0.6667, 1.0, 0.5833, 1.0, 7.451e-08, 1.0, 0.08333, 1.0, 0.08333, 1.0, 7.451e-08, 1.0, 0.8333, 1.0, 0.9167, 1.0, 0.9167, 1.0, 0.8333, 1.0, 0.25, 1.0, 0.3333, 1.0, 0.3333, 1.0, 0.25, 1.0, 0.5, 1.0, 0.5833, 1.0, 0.5833, 1.0, 0.5, 1.0, 0.75, 1.0, 0.8333, 1.0, 0.8333, 1.0, 0.75, 1.0, 0.1667, 1.0, 0.25, 1.0, 0.25, 1.0, 0.1667, 1.0, 0.4167, 1.0, 0.5, 1.0, 0.5, 1.0, 0.4167, 1.0, 0.6667, 1.0, 0.75, 1.0, 0.75, 1.0, 0.6667, 1.0, 0.08333, 1.0, 0.1667, 1.0, 0.1667, 1.0, 0.08333, 1.0, 0.9167, 1.0, 1.0, 1.0, 1.0, 1.0, 0.9167, 1.0, 0.3333, 1.0, 0.4167, 1.0, 0.4167, 1.0, 0.3333, 1.0, 0.5833, 1.0, 0.6667, 1.0, 0.6667, 1.0, 0.5833, 1.0, 7.451e-08, 1.0, 0.08333, 1.0, 0.08333, 1.0, 7.451e-08, 1.0, 0.4167, 1.0, 0.5, 1.0, 0.5, 1.0, 0.4167, 1.0, 0.9167, 1.0, 1.0, 1.0, 1.0, 1.0, 0.9167, 1.0, 0.75, 1.0, 0.8333, 1.0, 0.8333, 1.0, 0.75, 1.0, 0.08333, 1.0, 0.1667, 1.0, 0.1667, 1.0, 0.08333, 1.0, 0.8333, 1.0, 0.9167, 1.0, 0.9167, 1.0, 0.8333, 1.0, 0.1667, 1.0, 0.25, 1.0, 0.25, 1.0, 0.1667, 1.0, 0.25, 1.0, 0.3333, 1.0, 0.3333, 1.0, 0.25, 1.0, 0.3333, 1.0, 0.4167, 1.0, 0.4167, 1.0, 0.3333, 1.0, 0.4167, 1.0, 0.5, 1.0, 0.5, 1.0, 0.4167, 1.0, 0.5, 1.0, 0.5833, 1.0, 0.5833, 1.0, 0.5, 1.0, 0.5833, 1.0, 0.6667, 1.0, 0.6667, 1.0, 0.5833, 1.0, 0.6667, 1.0, 0.75, 1.0, 0.75, 1.0, 0.6667, 1.0, 0.1667, 1.0, 0.25, 1.0, 0.25, 1.0, 0.1667, 1.0, 0.6667, 1.0, 0.75, 1.0, 0.75, 1.0, 0.6667, 1.0, 0.08333, 1.0, 0.1667, 1.0, 0.1667, 1.0, 0.08333, 1.0, 0.9167, 1.0, 1.0, 1.0, 1.0, 1.0, 0.9167, 1.0, 0.3333, 1.0, 0.4167, 1.0, 0.4167, 1.0, 0.3333, 1.0, 0.5833, 1.0, 0.6667, 1.0, 0.6667, 1.0, 0.5833, 1.0, 7.451e-08, 1.0, 0.08333, 1.0, 0.08333, 1.0, 7.451e-08, 1.0, 0.8333, 1.0, 0.9167, 1.0, 0.9167, 1.0, 0.8333, 1.0, 0.25, 1.0, 0.3333, 1.0, 0.3333, 1.0, 0.25, 1.0, 0.5, 1.0, 0.5833, 1.0, 0.5833, 1.0, 0.5, 1.0, 0.75, 1.0, 0.8333, 1.0, 0.8333, 1.0, 0.75, 1.0, 0.1667, 1.0, 0.25, 1.0, 0.25, 1.0, 0.1667, 1.0, 0.75, 1.0, 0.8333, 1.0, 0.8333, 1.0, 0.75, 1.0, 0.4167, 1.0, 0.5, 1.0, 0.5, 1.0, 0.4167, 1.0, 0.6667, 1.0, 0.75, 1.0, 0.75, 1.0, 0.6667, 1.0, 0.08333, 1.0, 0.1667, 1.0, 0.1667, 1.0, 0.08333, 1.0, 0.9167, 1.0, 1.0, 1.0, 1.0, 1.0, 0.9167, 1.0, 0.3333, 1.0, 0.4167, 1.0, 0.4167, 1.0, 0.3333, 1.0, 0.5833, 1.0, 0.6667, 1.0, 0.6667, 1.0, 0.5833, 1.0, 7.451e-08, 1.0, 0.08333, 1.0, 0.08333, 1.0, 7.451e-08, 1.0, 0.8333, 1.0, 0.9167, 1.0, 0.9167, 1.0, 0.8333, 1.0, 0.25, 1.0, 0.3333, 1.0, 0.3333, 1.0, 0.25, 1.0, 0.5, 1.0, 0.5833, 1.0, 0.5833, 1.0, 0.5, 1.0, 0.75, 1.0, 0.8333, 1.0, 0.8333, 1.0, 0.75, 1.0, 0.49, 0.25, 0.4578, 0.37, 0.4578, 0.37, 0.49, 0.25, 0.04215, 0.37, 0.01, 0.25, 0.01, 0.25, 0.04215, 0.37, 0.13, 0.04215, 0.25, 0.01, 0.25, 0.01, 0.13, 0.04215, 0.4578, 0.13, 0.49, 0.25, 0.49, 0.25, 0.4578, 0.13, 0.13, 0.4578, 0.04215, 0.37, 0.04215, 0.37, 0.13, 0.4578, 0.37, 0.4578, 0.25, 0.49, 0.25, 0.49, 0.37, 0.4578, 0.04215, 0.13, 0.13, 0.04215, 0.13, 0.04215, 0.04215, 0.13, 0.37, 0.04215, 0.4578, 0.13, 0.4578, 0.13, 0.37, 0.04215, 0.25, 0.49, 0.13, 0.4578, 0.13, 0.4578, 0.25, 0.49, 0.4578, 0.37, 0.37, 0.4578, 0.37, 0.4578, 0.4578, 0.37, 0.01, 0.25, 0.04215, 0.13, 0.04215, 0.13, 0.01, 0.25, 0.25, 0.01, 0.37, 0.04215, 0.37, 0.04215, 0.25, 0.01, 0.5, 1.0, 0.5833, 1.0, 0.5833, 1.0, 0.5, 1.0, 0.1667, 1.0, 0.25, 1.0, 0.25, 1.0, 0.1667, 1.0, 0.4167, 1.0, 0.5, 1.0, 0.5, 1.0, 0.4167, 1.0, 0.6667, 1.0, 0.75, 1.0, 0.75, 1.0, 0.6667, 1.0, 0.08333, 1.0, 0.1667, 1.0, 0.1667, 1.0, 0.08333, 1.0, 0.9167, 1.0, 1.0, 1.0, 1.0, 1.0, 0.9167, 1.0, 0.3333, 1.0, 0.4167, 1.0, 0.4167, 1.0, 0.3333, 1.0, 0.5833, 1.0, 0.6667, 1.0, 0.6667, 1.0, 0.5833, 1.0, 7.451e-08, 1.0, 0.08333, 1.0, 0.08333, 1.0, 7.451e-08, 1.0, 0.8333, 1.0, 0.9167, 1.0, 0.9167, 1.0, 0.8333, 1.0, 0.25, 1.0, 0.3333, 1.0, 0.3333, 1.0, 0.25, 1.0, 0.5, 1.0, 0.5833, 1.0, 0.5833, 1.0, 0.5, 1.0, 0.5, 1.0, 0.5833, 1.0, 0.5833, 1.0, 0.5, 1.0, 0.75, 1.0, 0.8333, 1.0, 0.8333, 1.0, 0.75, 1.0, 0.1667, 1.0, 0.25, 1.0, 0.25, 1.0, 0.1667, 1.0, 0.4167, 1.0, 0.5, 1.0, 0.5, 1.0, 0.4167, 1.0, 0.6667, 1.0, 0.75, 1.0, 0.75, 1.0, 0.6667, 1.0, 0.08333, 1.0, 0.1667, 1.0, 0.1667, 1.0, 0.08333, 1.0, 0.9167, 1.0, 1.0, 1.0, 1.0, 1.0, 0.9167, 1.0, 0.3333, 1.0, 0.4167, 1.0, 0.4167, 1.0, 0.3333, 1.0, 0.5833, 1.0, 0.6667, 1.0, 0.6667, 1.0, 0.5833, 1.0, 7.451e-08, 1.0, 0.08333, 1.0, 0.08333, 1.0, 7.451e-08, 1.0, 0.8333, 1.0, 0.9167, 1.0, 0.9167, 1.0, 0.8333, 1.0, 0.25, 1.0, 0.3333, 1.0, 0.3333, 1.0, 0.25, 1.0, 0.25, 1.0, 0.3333, 1.0, 0.3333, 1.0, 0.25, 1.0, 0.75, 1.0, 0.8333, 1.0, 0.8333, 1.0, 0.75, 1.0, 0.1667, 1.0, 0.25, 1.0, 0.25, 1.0, 0.1667, 1.0, 0.4167, 1.0, 0.5, 1.0, 0.5, 1.0, 0.4167, 1.0, 0.6667, 1.0, 0.75, 1.0, 0.75, 1.0, 0.6667, 1.0, 0.08333, 1.0, 0.1667, 1.0, 0.1667, 1.0, 0.08333, 1.0, 0.9167, 1.0, 1.0, 1.0, 1.0, 1.0, 0.9167, 1.0, 0.3333, 1.0, 0.4167, 1.0, 0.4167, 1.0, 0.3333, 1.0, 0.5833, 1.0, 0.6667, 1.0, 0.6667, 1.0, 0.5833, 1.0, 7.451e-08, 1.0, 0.08333, 1.0, 0.08333, 1.0, 7.451e-08, 1.0, 0.8333, 1.0, 0.9167, 1.0, 0.9167, 1.0, 0.8333, 1.0, 0.25, 1.0, 0.3333, 1.0, 0.3333, 1.0, 0.25, 1.0, 0.8333, 1.0, 0.9167, 1.0, 0.9167, 1.0, 0.8333, 1.0, 0.5, 1.0, 0.5833, 1.0, 0.5833, 1.0, 0.5, 1.0, 0.75, 1.0, 0.8333, 1.0, 0.8333, 1.0, 0.75, 1.0, 0.1667, 1.0, 0.25, 1.0, 0.25, 1.0, 0.1667, 1.0, 0.4167, 1.0, 0.5, 1.0, 0.5, 1.0, 0.4167, 1.0, 0.6667, 1.0, 0.75, 1.0, 0.75, 1.0, 0.6667, 1.0, 0.08333, 1.0, 0.1667, 1.0, 0.1667, 1.0, 0.08333, 1.0, 0.9167, 1.0, 1.0, 1.0, 1.0, 1.0, 0.9167, 1.0, 0.3333, 1.0, 0.4167, 1.0, 0.4167, 1.0, 0.3333, 1.0, 0.5833, 1.0, 0.6667, 1.0, 0.6667, 1.0, 0.5833, 1.0, 7.451e-08, 1.0, 0.08333, 1.0, 0.08333, 1.0, 7.451e-08, 1.0, 0.8333, 1.0, 0.9167, 1.0, 0.9167, 1.0, 0.8333, 1.0, 7.451e-08, 1.0, 0.08333, 1.0, 0.08333, 1.0, 7.451e-08, 1.0, 0.25, 1.0, 0.3333, 1.0, 0.3333, 1.0, 0.25, 1.0, 0.5, 1.0, 0.5833, 1.0, 0.5833, 1.0, 0.5, 1.0, 0.75, 1.0, 0.8333, 1.0, 0.8333, 1.0, 0.75, 1.0, 0.1667, 1.0, 0.25, 1.0, 0.25, 1.0, 0.1667, 1.0, 0.4167, 1.0, 0.5, 1.0, 0.5, 1.0, 0.4167, 1.0, 0.6667, 1.0, 0.75, 1.0, 0.75, 1.0, 0.6667, 1.0, 0.08333, 1.0, 0.1667, 1.0, 0.1667, 1.0, 0.08333, 1.0, 0.9167, 1.0, 1.0, 1.0, 1.0, 1.0, 0.9167, 1.0, 0.3333, 1.0, 0.4167, 1.0, 0.4167, 1.0, 0.3333, 1.0, 0.5833, 1.0, 0.6667, 1.0, 0.6667, 1.0, 0.5833, 1.0, 7.451e-08, 1.0, 0.08333, 1.0, 0.08333, 1.0, 7.451e-08, 1.0, 0.37, 0.4578, 0.25, 0.49, 0.13, 0.4578, 0.04215, 0.37, 0.01, 0.25, 0.04215, 0.13, 0.13, 0.04215, 0.25, 0.01, 0.37, 0.04215, 0.4578, 0.13, 0.49, 0.25, 0.4578, 0.37, 0.8333, 1.0, 0.9167, 1.0, 0.9167, 1.0, 0.8333, 1.0, 0.25, 1.0, 0.3333, 1.0, 0.3333, 1.0, 0.25, 1.0, 0.5, 1.0, 0.5833, 1.0, 0.5833, 1.0, 0.5, 1.0, 0.75, 1.0, 0.8333, 1.0, 0.8333, 1.0, 0.75, 1.0, 0.1667, 1.0, 0.25, 1.0, 0.25, 1.0, 0.1667, 1.0, 0.4167, 1.0, 0.5, 1.0, 0.5, 1.0, 0.4167, 1.0, 0.6667, 1.0, 0.75, 1.0, 0.75, 1.0, 0.6667, 1.0, 0.08333, 1.0, 0.1667, 1.0, 0.1667, 1.0, 0.08333, 1.0, 0.9167, 1.0, 1.0, 1.0, 1.0, 1.0, 0.9167, 1.0, 0.3333, 1.0, 0.4167, 1.0, 0.4167, 1.0, 0.3333, 1.0, 0.5833, 1.0, 0.6667, 1.0, 0.6667, 1.0, 0.5833, 1.0, 7.451e-08, 1.0, 0.08333, 1.0, 0.08333, 1.0, 7.451e-08, 1.0, 0.4167, 1.0, 0.5, 1.0, 0.5, 1.0, 0.4167, 1.0, 0.9167, 1.0, 1.0, 1.0, 1.0, 1.0, 0.9167, 1.0, 0.75, 1.0, 0.8333, 1.0, 0.8333, 1.0, 0.75, 1.0, 0.08333, 1.0, 0.1667, 1.0, 0.1667, 1.0, 0.08333, 1.0, 0.8333, 1.0, 0.9167, 1.0, 0.9167, 1.0, 0.8333, 1.0, 0.1667, 1.0, 0.25, 1.0, 0.25, 1.0, 0.1667, 1.0, 0.25, 1.0, 0.3333, 1.0, 0.3333, 1.0, 0.25, 1.0, 0.3333, 1.0, 0.4167, 1.0, 0.4167, 1.0, 0.3333, 1.0, 0.4167, 1.0, 0.5, 1.0, 0.5, 1.0, 0.4167, 1.0, 0.5, 1.0, 0.5833, 1.0, 0.5833, 1.0, 0.5, 1.0, 0.5833, 1.0, 0.6667, 1.0, 0.6667, 1.0, 0.5833, 1.0, 0.6667, 1.0, 0.75, 1.0, 0.75, 1.0, 0.6667, 1.0, 0.1667, 1.0, 0.25, 1.0, 0.25, 1.0, 0.1667, 1.0, 0.6667, 1.0, 0.75, 1.0, 0.75, 1.0, 0.6667, 1.0, 0.08333, 1.0, 0.1667, 1.0, 0.1667, 1.0, 0.08333, 1.0, 0.9167, 1.0, 1.0, 1.0, 1.0, 1.0, 0.9167, 1.0, 0.3333, 1.0, 0.4167, 1.0, 0.4167, 1.0, 0.3333, 1.0, 0.5833, 1.0, 0.6667, 1.0, 0.6667, 1.0, 0.5833, 1.0, 7.451e-08, 1.0, 0.08333, 1.0, 0.08333, 1.0, 7.451e-08, 1.0, 0.8333, 1.0, 0.9167, 1.0, 0.9167, 1.0, 0.8333, 1.0, 0.25, 1.0, 0.3333, 1.0, 0.3333, 1.0, 0.25, 1.0, 0.5, 1.0, 0.5833, 1.0, 0.5833, 1.0, 0.5, 1.0, 0.75, 1.0, 0.8333, 1.0, 0.8333, 1.0, 0.75, 1.0, 0.1667, 1.0, 0.25, 1.0, 0.25, 1.0, 0.1667, 1.0, 0.75, 1.0, 0.8333, 1.0, 0.8333, 1.0, 0.75, 1.0, 0.4167, 1.0, 0.5, 1.0, 0.5, 1.0, 0.4167, 1.0, 0.6667, 1.0, 0.75, 1.0, 0.75, 1.0, 0.6667, 1.0, 0.08333, 1.0, 0.1667, 1.0, 0.1667, 1.0, 0.08333, 1.0, 0.9167, 1.0, 1.0, 1.0, 1.0, 1.0, 0.9167, 1.0, 0.3333, 1.0, 0.4167, 1.0, 0.4167, 1.0, 0.3333, 1.0, 0.5833, 1.0, 0.6667, 1.0, 0.6667, 1.0, 0.5833, 1.0, 7.451e-08, 1.0, 0.08333, 1.0, 0.08333, 1.0, 7.451e-08, 1.0, 0.8333, 1.0, 0.9167, 1.0, 0.9167, 1.0, 0.8333, 1.0, 0.25, 1.0, 0.3333, 1.0, 0.3333, 1.0, 0.25, 1.0, 0.5, 1.0, 0.5833, 1.0, 0.5833, 1.0, 0.5, 1.0, 0.75, 1.0, 0.8333, 1.0, 0.8333, 1.0, 0.75, 1.0, 0.49, 0.25, 0.4578, 0.37, 0.4578, 0.37, 0.49, 0.25, 0.04215, 0.37, 0.01, 0.25, 0.01, 0.25, 0.04215, 0.37, 0.13, 0.04215, 0.25, 0.01, 0.25, 0.01, 0.13, 0.04215, 0.4578, 0.13, 0.49, 0.25, 0.49, 0.25, 0.4578, 0.13, 0.13, 0.4578, 0.04215, 0.37, 0.04215, 0.37, 0.13, 0.4578, 0.37, 0.4578, 0.25, 0.49, 0.25, 0.49, 0.37, 0.4578, 0.04215, 0.13, 0.13, 0.04215, 0.13, 0.04215, 0.04215, 0.13, 0.37, 0.04215, 0.4578, 0.13, 0.4578, 0.13, 0.37, 0.04215, 0.25, 0.49, 0.13, 0.4578, 0.13, 0.4578, 0.25, 0.49, 0.4578, 0.37, 0.37, 0.4578, 0.37, 0.4578, 0.4578, 0.37, 0.01, 0.25, 0.04215, 0.13, 0.04215, 0.13, 0.01, 0.25, 0.25, 0.01, 0.37, 0.04215, 0.37, 0.04215, 0.25, 0.01, 0.5, 1.0, 0.5833, 1.0, 0.5833, 1.0, 0.5, 1.0, 0.1667, 1.0, 0.25, 1.0, 0.25, 1.0, 0.1667, 1.0, 0.4167, 1.0, 0.5, 1.0, 0.5, 1.0, 0.4167, 1.0, 0.6667, 1.0, 0.75, 1.0, 0.75, 1.0, 0.6667, 1.0, 0.08333, 1.0, 0.1667, 1.0, 0.1667, 1.0, 0.08333, 1.0, 0.9167, 1.0, 1.0, 1.0, 1.0, 1.0, 0.9167, 1.0, 0.3333, 1.0, 0.4167, 1.0, 0.4167, 1.0, 0.3333, 1.0, 0.5833, 1.0, 0.6667, 1.0, 0.6667, 1.0, 0.5833, 1.0, 7.451e-08, 1.0, 0.08333, 1.0, 0.08333, 1.0, 7.451e-08, 1.0, 0.8333, 1.0, 0.9167, 1.0, 0.9167, 1.0, 0.8333, 1.0, 0.25, 1.0, 0.3333, 1.0, 0.3333, 1.0, 0.25, 1.0, 0.5, 1.0, 0.5833, 1.0, 0.5833, 1.0, 0.5, 1.0, 0.5, 1.0, 0.5833, 1.0, 0.5833, 1.0, 0.5, 1.0, 0.75, 1.0, 0.8333, 1.0, 0.8333, 1.0, 0.75, 1.0, 0.1667, 1.0, 0.25, 1.0, 0.25, 1.0, 0.1667, 1.0, 0.4167, 1.0, 0.5, 1.0, 0.5, 1.0, 0.4167, 1.0, 0.6667, 1.0, 0.75, 1.0, 0.75, 1.0, 0.6667, 1.0, 0.08333, 1.0, 0.1667, 1.0, 0.1667, 1.0, 0.08333, 1.0, 0.9167, 1.0, 1.0, 1.0, 1.0, 1.0, 0.9167, 1.0, 0.3333, 1.0, 0.4167, 1.0, 0.4167, 1.0, 0.3333, 1.0, 0.5833, 1.0, 0.6667, 1.0, 0.6667, 1.0, 0.5833, 1.0, 7.451e-08, 1.0, 0.08333, 1.0, 0.08333, 1.0, 7.451e-08, 1.0, 0.8333, 1.0, 0.9167, 1.0, 0.9167, 1.0, 0.8333, 1.0, 0.25, 1.0, 0.3333, 1.0, 0.3333, 1.0, 0.25, 1.0, 0.25, 1.0, 0.3333, 1.0, 0.3333, 1.0, 0.25, 1.0, 0.75, 1.0, 0.8333, 1.0, 0.8333, 1.0, 0.75, 1.0, 0.1667, 1.0, 0.25, 1.0, 0.25, 1.0, 0.1667, 1.0, 0.4167, 1.0, 0.5, 1.0, 0.5, 1.0, 0.4167, 1.0, 0.6667, 1.0, 0.75, 1.0, 0.75, 1.0, 0.6667, 1.0, 0.08333, 1.0, 0.1667, 1.0, 0.1667, 1.0, 0.08333, 1.0, 0.9167, 1.0, 1.0, 1.0, 1.0, 1.0, 0.9167, 1.0, 0.3333, 1.0, 0.4167, 1.0, 0.4167, 1.0, 0.3333, 1.0, 0.5833, 1.0, 0.6667, 1.0, 0.6667, 1.0, 0.5833, 1.0, 7.451e-08, 1.0, 0.08333, 1.0, 0.08333, 1.0, 7.451e-08, 1.0, 0.8333, 1.0, 0.9167, 1.0, 0.9167, 1.0, 0.8333, 1.0, 0.25, 1.0, 0.3333, 1.0, 0.3333, 1.0, 0.25, 1.0, 0.8333, 1.0, 0.9167, 1.0, 0.9167, 1.0, 0.8333, 1.0, 0.5, 1.0, 0.5833, 1.0, 0.5833, 1.0, 0.5, 1.0, 0.75, 1.0, 0.8333, 1.0, 0.8333, 1.0, 0.75, 1.0, 0.1667, 1.0, 0.25, 1.0, 0.25, 1.0, 0.1667, 1.0, 0.4167, 1.0, 0.5, 1.0, 0.5, 1.0, 0.4167, 1.0, 0.6667, 1.0, 0.75, 1.0, 0.75, 1.0, 0.6667, 1.0, 0.08333, 1.0, 0.1667, 1.0, 0.1667, 1.0, 0.08333, 1.0, 0.9167, 1.0, 1.0, 1.0, 1.0, 1.0, 0.9167, 1.0, 0.3333, 1.0, 0.4167, 1.0, 0.4167, 1.0, 0.3333, 1.0, 0.5833, 1.0, 0.6667, 1.0, 0.6667, 1.0, 0.5833, 1.0, 7.451e-08, 1.0, 0.08333, 1.0, 0.08333, 1.0, 7.451e-08, 1.0, 0.8333, 1.0, 0.9167, 1.0, 0.9167, 1.0, 0.8333, 1.0, 7.451e-08, 1.0, 0.08333, 1.0, 0.08333, 1.0, 7.451e-08, 1.0, 0.25, 1.0, 0.3333, 1.0, 0.3333, 1.0, 0.25, 1.0, 0.5, 1.0, 0.5833, 1.0, 0.5833, 1.0, 0.5, 1.0, 0.75, 1.0, 0.8333, 1.0, 0.8333, 1.0, 0.75, 1.0, 0.1667, 1.0, 0.25, 1.0, 0.25, 1.0, 0.1667, 1.0, 0.4167, 1.0, 0.5, 1.0, 0.5, 1.0, 0.4167, 1.0, 0.6667, 1.0, 0.75, 1.0, 0.75, 1.0, 0.6667, 1.0, 0.08333, 1.0, 0.1667, 1.0, 0.1667, 1.0, 0.08333, 1.0, 0.9167, 1.0, 1.0, 1.0, 1.0, 1.0, 0.9167, 1.0, 0.3333, 1.0, 0.4167, 1.0, 0.4167, 1.0, 0.3333, 1.0, 0.5833, 1.0, 0.6667, 1.0, 0.6667, 1.0, 0.5833, 1.0, 7.451e-08, 1.0, 0.08333, 1.0, 0.08333, 1.0, 7.451e-08, 1.0, 0.37, 0.4578, 0.25, 0.49, 0.13, 0.4578, 0.04215, 0.37, 0.01, 0.25, 0.04215, 0.13, 0.13, 0.04215, 0.25, 0.01, 0.37, 0.04215, 0.4578, 0.13, 0.49, 0.25, 0.4578, 0.37, 0.8333, 1.0, 0.9167, 1.0, 0.9167, 1.0, 0.8333, 1.0, 0.25, 1.0, 0.3333, 1.0, 0.3333, 1.0, 0.25, 1.0, 0.5, 1.0, 0.5833, 1.0, 0.5833, 1.0, 0.5, 1.0, 0.75, 1.0, 0.8333, 1.0, 0.8333, 1.0, 0.75, 1.0, 0.1667, 1.0, 0.25, 1.0, 0.25, 1.0, 0.1667, 1.0, 0.4167, 1.0, 0.5, 1.0, 0.5, 1.0, 0.4167, 1.0, 0.6667, 1.0, 0.75, 1.0, 0.75, 1.0, 0.6667, 1.0, 0.08333, 1.0, 0.1667, 1.0, 0.1667, 1.0, 0.08333, 1.0, 0.9167, 1.0, 1.0, 1.0, 1.0, 1.0, 0.9167, 1.0, 0.3333, 1.0, 0.4167, 1.0, 0.4167, 1.0, 0.3333, 1.0, 0.5833, 1.0, 0.6667, 1.0, 0.6667, 1.0, 0.5833, 1.0, 0.75, 1.0, 0.8333, 1.0, 0.8333, 1.0, 0.75, 1.0, 0.08333, 1.0, 0.1667, 1.0, 0.1667, 1.0, 0.08333, 1.0, 0.9167, 1.0, 1.0, 1.0, 1.0, 1.0, 0.9167, 1.0, 0.1667, 1.0, 0.25, 1.0, 0.25, 1.0, 0.177, 1.0, 0.1667, 1.0, 0.4167, 1.0, 0.5, 1.0, 0.5, 1.0, 0.4167, 1.0, 0.4167, 1.0, 7.451e-08, 1.0, 0.08333, 1.0, 0.08333, 1.0, 7.451e-08, 1.0, 0.5, 1.0, 0.5833, 1.0, 0.5833, 1.0, 0.5, 1.0, 0.3333, 1.0, 0.4167, 1.0, 0.4167, 1.0, 0.4063, 1.0, 0.3333, 1.0, 0.5833, 1.0, 0.6667, 1.0, 0.6667, 1.0, 0.6667, 1.0, 0.5833, 1.0, 0.6667, 1.0, 0.75, 1.0, 0.75, 1.0, 0.6667, 1.0, 0.6667, 1.0, 0.75, 1.0, 0.8333, 1.0, 0.8333, 1.0, 0.75, 1.0, 0.8333, 1.0, 0.9167, 1.0, 0.9167, 1.0, 0.9167, 1.0, 0.8333, 1.0, 0.5, 1.0, 0.5833, 1.0, 0.5833, 1.0, 0.5, 1.0, 0.25, 1.0, 0.3333, 1.0, 0.3333, 1.0, 0.25, 1.0, 0.25, 1.0, 0.3333, 1.0, 0.3333, 1.0, 0.25, 1.0, 0.37, 0.4578, 0.25, 0.49, 0.13, 0.4578, 0.04215, 0.37, 0.03816, 0.3551, 0.1191, 0.05306, 0.13, 0.04215, 0.13, 0.04215, 0.4578, 0.13, 0.4578, 0.13, 0.4578, 0.13, 0.37, 0.4578])
me_cylinder.materials.append(mat_material_002)
me_cylinder.use_remesh_preserve_volume = False
me_cylinder.use_remesh_preserve_attributes = False
me_cylinder.use_mirror_vertex_groups = False
me_cylinder.update()

# ---- objects
ob_cylinder = bpy.data.objects.new('Cylinder', me_cylinder)

# ---- transforms, parenting, visibility, modifiers, constraints
ob_cylinder.location = (0.0, 0.0, 6.332)
ob_cylinder.scale = (1.442, 1.442, 7.032)
ob_cylinder.lineart.crease_threshold = 0.0
_m = ob_cylinder.modifiers.new('Decimate', 'DECIMATE')
_m.ratio = 0.7942

# ---- collection membership
col_collection.objects.link(ob_cylinder)

# ---- scene / render settings (as saved in the file)
scene.frame_start = 1; scene.frame_end = 250; scene.frame_set(1)
scene.render.engine = 'BLENDER_EEVEE_NEXT'
scene.cycles.use_denoising = False
scene.cycles.samples = 128
scene.cycles.sampling_pattern = 'TABULATED_SOBOL'
scene.cycles.use_adaptive_sampling = False
scene.cycles.use_light_tree = False
scene.view_settings.view_transform = 'Filmic'
bpy.context.view_layer.update()

# ---- added for rendering (the .blend has no active camera and no usable light): camera, sun
cam_auto = bpy.data.cameras.new('AutoCamera')
cam_auto.lens = 50.0
cam_auto.sensor_width = 36.0
cam_auto.clip_end = 1000.0
ob_auto_camera = bpy.data.objects.new('AutoCamera', cam_auto)
scene.collection.objects.link(ob_auto_camera)
ob_auto_camera.location = (22.3542, -27.9299, 29.3484)
ob_auto_camera.rotation_euler = (1.09748, -7.21219e-08, 0.694738)
scene.camera = ob_auto_camera
light_auto_sun = bpy.data.lights.new('AutoSun', 'SUN')
light_auto_sun.energy = 3.0
light_auto_sun.angle = 0.0523599
ob_auto_sun = bpy.data.objects.new('AutoSun', light_auto_sun)
scene.collection.objects.link(ob_auto_sun)
ob_auto_sun.rotation_euler = (0.872665, 0.174533, 0.523599)
bpy.context.view_layer.update()
